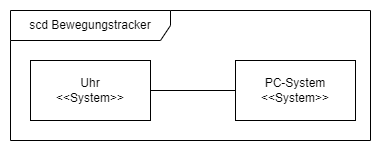

The diagram above was exported from draw.io. Its source (the exported page's mxGraphModel, read from the mxfile embedded in the PNG):
<mxGraphModel dx="1434" dy="844" grid="1" gridSize="10" guides="1" tooltips="1" connect="1" arrows="1" fold="1" page="1" pageScale="1" pageWidth="1169" pageHeight="827" math="0" shadow="0">
  <root>
    <mxCell id="0" />
    <mxCell id="1" parent="0" />
    <mxCell id="qMfnCyXNC71dV7sIvJDi-5" value="scd Bewegungstracker" style="shape=umlFrame;whiteSpace=wrap;html=1;pointerEvents=0;recursiveResize=0;container=1;collapsible=0;width=160;" vertex="1" parent="1">
      <mxGeometry x="40" y="40" width="360" height="130" as="geometry" />
    </mxCell>
    <mxCell id="qMfnCyXNC71dV7sIvJDi-6" value="&lt;div&gt;PC-System&lt;/div&gt;&lt;div&gt;&amp;lt;&amp;lt;System&amp;gt;&amp;gt;&lt;/div&gt;" style="rounded=0;whiteSpace=wrap;html=1;" vertex="1" parent="qMfnCyXNC71dV7sIvJDi-5">
      <mxGeometry x="225" y="50" width="120" height="60" as="geometry" />
    </mxCell>
    <mxCell id="qMfnCyXNC71dV7sIvJDi-7" value="&lt;div&gt;Uhr&lt;/div&gt;&lt;div&gt;&amp;lt;&amp;lt;System&amp;gt;&amp;gt;&lt;/div&gt;" style="rounded=0;whiteSpace=wrap;html=1;" vertex="1" parent="qMfnCyXNC71dV7sIvJDi-5">
      <mxGeometry x="20" y="50" width="120" height="60" as="geometry" />
    </mxCell>
    <mxCell id="qMfnCyXNC71dV7sIvJDi-8" value="" style="endArrow=none;html=1;rounded=0;entryX=0;entryY=0.5;entryDx=0;entryDy=0;exitX=1;exitY=0.5;exitDx=0;exitDy=0;" edge="1" parent="qMfnCyXNC71dV7sIvJDi-5" source="qMfnCyXNC71dV7sIvJDi-7" target="qMfnCyXNC71dV7sIvJDi-6">
      <mxGeometry width="50" height="50" relative="1" as="geometry">
        <mxPoint x="200" y="210" as="sourcePoint" />
        <mxPoint x="250" y="160" as="targetPoint" />
      </mxGeometry>
    </mxCell>
  </root>
</mxGraphModel>